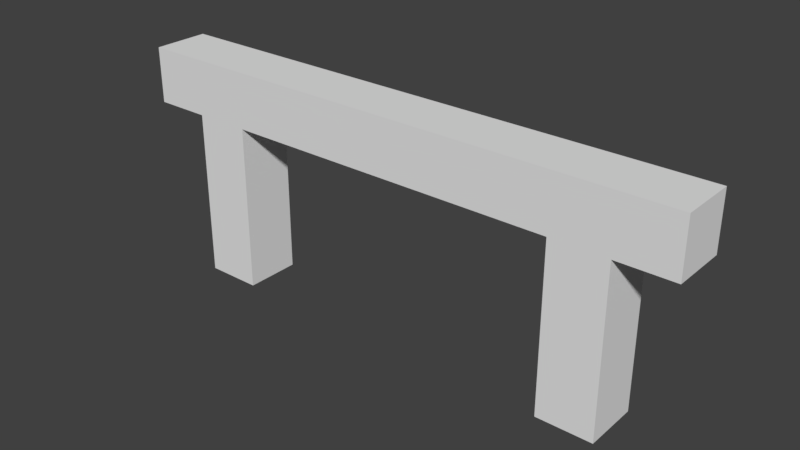 # Source: Fence.blend  (saved by Blender 2.77.0; exported with 4.5.12 LTS)
import bpy
from mathutils import Matrix  # noqa: F401  (used for matrix-valued properties, if any)

bpy.ops.wm.read_factory_settings(use_empty=True)
scene = bpy.context.scene
scene.name = 'Scene'

# ---- collections
col_collection_1 = bpy.data.collections.new('Collection 1'); scene.collection.children.link(col_collection_1)

# ---- world
world_world = bpy.data.worlds.new('World'); scene.world = world_world
world_world.color = (0.05088, 0.05088, 0.05088)
world_world.use_sun_shadow = False
world_world.sun_shadow_jitter_overblur = 0.0
world_world.cycles.sampling_method = 'MANUAL'

# ---- meshes
me_fence = bpy.data.meshes.new('Fence')
me_fence.from_pydata([(0.6, -1.0, 0.0), (0.6, -1.0, 0.6), (0.6, -0.8, 0.0), (0.6, -0.8, 0.6), (0.8, -1.0, 0.0), (0.8, -1.0, 0.6), (0.8, -0.8, 0.0), (0.8, -0.8, 0.6), (-0.8, -1.0, 0.0), (-0.8, -1.0, 0.6), (-0.8, -0.8, 0.0), (-0.8, -0.8, 0.6), (-0.6, -1.0, 0.0), (-0.6, -1.0, 0.6), (-0.6, -0.8, 0.0), (-0.6, -0.8, 0.6), (0.6, -1.0, 0.8), (0.6, -0.8, 0.8), (0.8, -0.8, 0.8), (0.8, -1.0, 0.8), (-0.8, -1.0, 0.8), (-0.8, -0.8, 0.8), (-0.6, -0.8, 0.8), (-0.6, -1.0, 0.8), (-1.0, -1.0, 0.6), (-1.0, -0.8, 0.6), (-1.0, -1.0, 0.8), (-1.0, -0.8, 0.8), (1.0, -0.8, 0.6), (1.0, -1.0, 0.6), (1.0, -0.8, 0.8), (1.0, -1.0, 0.8)], [], [(1, 3, 2, 0), (3, 7, 6, 2), (7, 5, 4, 6), (5, 1, 0, 4), (0, 2, 6, 4), (11, 9, 24, 25), (9, 11, 10, 8), (11, 15, 14, 10), (15, 13, 12, 14), (13, 9, 8, 12), (8, 10, 14, 12), (7, 3, 17, 18), (19, 18, 17, 16), (23, 22, 21, 20), (9, 13, 23, 20), (18, 19, 31, 30), (15, 11, 21, 22), (1, 5, 19, 16), (3, 15, 22, 17), (17, 22, 23, 16), (16, 23, 13, 1), (1, 13, 15, 3), (25, 24, 26, 27), (21, 11, 25, 27), (9, 20, 26, 24), (20, 21, 27, 26), (29, 28, 30, 31), (19, 5, 29, 31), (7, 18, 30, 28), (5, 7, 28, 29)])
me_fence.use_remesh_preserve_volume = False
me_fence.use_remesh_preserve_attributes = False
me_fence.use_mirror_vertex_groups = False
me_fence.update()

# ---- objects
ob_fence = bpy.data.objects.new('Fence', me_fence)

# ---- transforms, parenting, visibility, modifiers, constraints
ob_fence.location = (0.0, 0.0, 0.0)
ob_fence.scale = (0.5, 0.5, 0.5)
ob_fence.lineart.crease_threshold = 0.0

# ---- collection membership
col_collection_1.objects.link(ob_fence)

# ---- scene / render settings (as saved in the file)
scene.frame_start = 1; scene.frame_end = 250; scene.frame_set(1)
scene.render.engine = 'CYCLES'
scene.render.resolution_percentage = 50
scene.render.dither_intensity = 0.0
scene.render.film_transparent = True
scene.render.use_motion_blur = True
scene.render.motion_blur_shutter = 0.25
scene.cycles.use_denoising = False
scene.cycles.samples = 128
scene.cycles.sampling_pattern = 'TABULATED_SOBOL'
scene.cycles.light_sampling_threshold = 0.0
scene.cycles.use_adaptive_sampling = False
scene.cycles.use_light_tree = False
scene.cycles.blur_glossy = 0.0
scene.cycles.sample_clamp_indirect = 0.0
scene.view_settings.view_transform = 'Standard'
bpy.context.view_layer.update()

# ---- added for rendering (the .blend has no active camera and no usable light): camera, sun
cam_auto = bpy.data.cameras.new('AutoCamera')
cam_auto.lens = 50.0
cam_auto.sensor_width = 36.0
cam_auto.clip_end = 1000.0
ob_auto_camera = bpy.data.objects.new('AutoCamera', cam_auto)
scene.collection.objects.link(ob_auto_camera)
ob_auto_camera.location = (1.00078, -1.65094, 1.00063)
ob_auto_camera.rotation_euler = (1.09748, -7.21219e-08, 0.694738)
scene.camera = ob_auto_camera
light_auto_sun = bpy.data.lights.new('AutoSun', 'SUN')
light_auto_sun.energy = 3.0
light_auto_sun.angle = 0.0523599
ob_auto_sun = bpy.data.objects.new('AutoSun', light_auto_sun)
scene.collection.objects.link(ob_auto_sun)
ob_auto_sun.rotation_euler = (0.872665, 0.174533, 0.523599)
bpy.context.view_layer.update()
